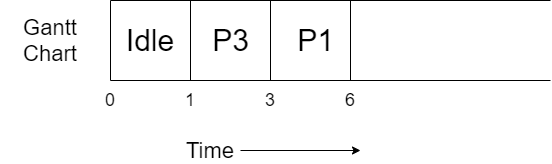

The diagram above was exported from draw.io. Its source (the exported page's mxGraphModel, read from the mxfile embedded in the PNG):
<mxGraphModel dx="782" dy="437" grid="1" gridSize="10" guides="1" tooltips="1" connect="1" arrows="1" fold="1" page="1" pageScale="1" pageWidth="827" pageHeight="1169" math="0" shadow="0">
  <root>
    <mxCell id="0" />
    <mxCell id="1" parent="0" />
    <mxCell id="IkqktZZvo0Yvi-Zc7vEq-1" value="" style="endArrow=none;html=1;" parent="1" edge="1">
      <mxGeometry width="50" height="50" relative="1" as="geometry">
        <mxPoint x="160" y="320" as="sourcePoint" />
        <mxPoint x="160" y="400" as="targetPoint" />
      </mxGeometry>
    </mxCell>
    <mxCell id="IkqktZZvo0Yvi-Zc7vEq-2" value="" style="endArrow=none;html=1;" parent="1" edge="1">
      <mxGeometry width="50" height="50" relative="1" as="geometry">
        <mxPoint x="160" y="400" as="sourcePoint" />
        <mxPoint x="600" y="400" as="targetPoint" />
      </mxGeometry>
    </mxCell>
    <mxCell id="IkqktZZvo0Yvi-Zc7vEq-3" value="" style="endArrow=none;html=1;" parent="1" edge="1">
      <mxGeometry width="50" height="50" relative="1" as="geometry">
        <mxPoint x="160" y="320" as="sourcePoint" />
        <mxPoint x="600" y="320" as="targetPoint" />
      </mxGeometry>
    </mxCell>
    <mxCell id="IkqktZZvo0Yvi-Zc7vEq-4" value="" style="endArrow=none;html=1;" parent="1" edge="1">
      <mxGeometry width="50" height="50" relative="1" as="geometry">
        <mxPoint x="240" y="320" as="sourcePoint" />
        <mxPoint x="240" y="400" as="targetPoint" />
      </mxGeometry>
    </mxCell>
    <mxCell id="IkqktZZvo0Yvi-Zc7vEq-5" value="&lt;font style=&quot;font-size: 30px&quot;&gt;Idle&lt;/font&gt;" style="text;html=1;strokeColor=none;fillColor=none;align=center;verticalAlign=middle;whiteSpace=wrap;rounded=0;" parent="1" vertex="1">
      <mxGeometry x="180" y="350" width="40" height="20" as="geometry" />
    </mxCell>
    <mxCell id="IkqktZZvo0Yvi-Zc7vEq-6" value="&lt;font style=&quot;font-size: 22px&quot;&gt;Gantt Chart&lt;/font&gt;" style="text;html=1;strokeColor=none;fillColor=none;align=center;verticalAlign=middle;whiteSpace=wrap;rounded=0;" parent="1" vertex="1">
      <mxGeometry x="50" y="350" width="100" height="20" as="geometry" />
    </mxCell>
    <mxCell id="IkqktZZvo0Yvi-Zc7vEq-9" style="edgeStyle=orthogonalEdgeStyle;rounded=0;orthogonalLoop=1;jettySize=auto;html=1;" parent="1" source="IkqktZZvo0Yvi-Zc7vEq-7" edge="1">
      <mxGeometry relative="1" as="geometry">
        <mxPoint x="410" y="470" as="targetPoint" />
      </mxGeometry>
    </mxCell>
    <mxCell id="IkqktZZvo0Yvi-Zc7vEq-7" value="&lt;font style=&quot;font-size: 22px&quot;&gt;Time&lt;/font&gt;" style="text;html=1;strokeColor=none;fillColor=none;align=center;verticalAlign=middle;whiteSpace=wrap;rounded=0;" parent="1" vertex="1">
      <mxGeometry x="230" y="460" width="60" height="20" as="geometry" />
    </mxCell>
    <mxCell id="IkqktZZvo0Yvi-Zc7vEq-10" value="&lt;font style=&quot;font-size: 18px&quot;&gt;0&lt;/font&gt;" style="text;html=1;strokeColor=none;fillColor=none;align=center;verticalAlign=middle;whiteSpace=wrap;rounded=0;" parent="1" vertex="1">
      <mxGeometry x="140" y="410" width="40" height="20" as="geometry" />
    </mxCell>
    <mxCell id="IkqktZZvo0Yvi-Zc7vEq-11" value="&lt;font style=&quot;font-size: 18px&quot;&gt;1&lt;/font&gt;" style="text;html=1;strokeColor=none;fillColor=none;align=center;verticalAlign=middle;whiteSpace=wrap;rounded=0;" parent="1" vertex="1">
      <mxGeometry x="220" y="410" width="40" height="20" as="geometry" />
    </mxCell>
    <mxCell id="A_4oHk0xm-I5t7PFIE1g-1" value="" style="endArrow=none;html=1;" edge="1" parent="1">
      <mxGeometry width="50" height="50" relative="1" as="geometry">
        <mxPoint x="320" y="320" as="sourcePoint" />
        <mxPoint x="320" y="400" as="targetPoint" />
      </mxGeometry>
    </mxCell>
    <mxCell id="A_4oHk0xm-I5t7PFIE1g-2" value="&lt;font style=&quot;font-size: 30px&quot;&gt;P3&lt;/font&gt;" style="text;html=1;align=center;verticalAlign=middle;resizable=0;points=[];autosize=1;" vertex="1" parent="1">
      <mxGeometry x="255" y="345" width="50" height="30" as="geometry" />
    </mxCell>
    <mxCell id="A_4oHk0xm-I5t7PFIE1g-3" value="&lt;font style=&quot;font-size: 18px&quot;&gt;3&lt;/font&gt;" style="text;html=1;strokeColor=none;fillColor=none;align=center;verticalAlign=middle;whiteSpace=wrap;rounded=0;" vertex="1" parent="1">
      <mxGeometry x="300" y="410" width="40" height="20" as="geometry" />
    </mxCell>
    <mxCell id="A_4oHk0xm-I5t7PFIE1g-4" value="" style="endArrow=none;html=1;" edge="1" parent="1">
      <mxGeometry width="50" height="50" relative="1" as="geometry">
        <mxPoint x="400" y="320" as="sourcePoint" />
        <mxPoint x="400" y="400" as="targetPoint" />
      </mxGeometry>
    </mxCell>
    <mxCell id="A_4oHk0xm-I5t7PFIE1g-5" value="&lt;font style=&quot;font-size: 30px&quot;&gt;P1&lt;/font&gt;" style="text;html=1;align=center;verticalAlign=middle;resizable=0;points=[];autosize=1;" vertex="1" parent="1">
      <mxGeometry x="340" y="345" width="50" height="30" as="geometry" />
    </mxCell>
    <mxCell id="A_4oHk0xm-I5t7PFIE1g-6" value="&lt;font style=&quot;font-size: 18px&quot;&gt;6&lt;/font&gt;" style="text;html=1;strokeColor=none;fillColor=none;align=center;verticalAlign=middle;whiteSpace=wrap;rounded=0;" vertex="1" parent="1">
      <mxGeometry x="380" y="410" width="40" height="20" as="geometry" />
    </mxCell>
  </root>
</mxGraphModel>